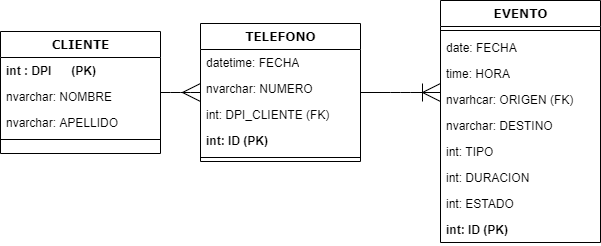

The diagram above was exported from draw.io. Its source (the exported page's mxGraphModel, read from the mxfile embedded in the PNG):
<mxGraphModel dx="782" dy="437" grid="1" gridSize="10" guides="1" tooltips="1" connect="1" arrows="1" fold="1" page="1" pageScale="1" pageWidth="1100" pageHeight="850" background="#ffffff" math="0" shadow="0">
  <root>
    <mxCell id="0" />
    <mxCell id="1" parent="0" />
    <mxCell id="78961159f06e98e8-17" value="CLIENTE" style="swimlane;html=1;fontStyle=1;align=center;verticalAlign=top;childLayout=stackLayout;horizontal=1;startSize=26;horizontalStack=0;resizeParent=1;resizeLast=0;collapsible=1;marginBottom=0;swimlaneFillColor=#ffffff;rounded=0;shadow=0;comic=0;labelBackgroundColor=none;strokeWidth=1;fillColor=none;fontFamily=Verdana;fontSize=12" parent="1" vertex="1">
      <mxGeometry x="230" y="91" width="160" height="122" as="geometry" />
    </mxCell>
    <mxCell id="78961159f06e98e8-21" value="&lt;b&gt;int : DPI&amp;nbsp; &amp;nbsp; &amp;nbsp; (PK)&lt;/b&gt;" style="text;html=1;strokeColor=none;fillColor=none;align=left;verticalAlign=top;spacingLeft=4;spacingRight=4;whiteSpace=wrap;overflow=hidden;rotatable=0;points=[[0,0.5],[1,0.5]];portConstraint=eastwest;" parent="78961159f06e98e8-17" vertex="1">
      <mxGeometry y="26" width="160" height="26" as="geometry" />
    </mxCell>
    <mxCell id="78961159f06e98e8-23" value="nvarchar: NOMBRE" style="text;html=1;strokeColor=none;fillColor=none;align=left;verticalAlign=top;spacingLeft=4;spacingRight=4;whiteSpace=wrap;overflow=hidden;rotatable=0;points=[[0,0.5],[1,0.5]];portConstraint=eastwest;" parent="78961159f06e98e8-17" vertex="1">
      <mxGeometry y="52" width="160" height="26" as="geometry" />
    </mxCell>
    <mxCell id="78961159f06e98e8-25" value="nvarchar: APELLIDO" style="text;html=1;strokeColor=none;fillColor=none;align=left;verticalAlign=top;spacingLeft=4;spacingRight=4;whiteSpace=wrap;overflow=hidden;rotatable=0;points=[[0,0.5],[1,0.5]];portConstraint=eastwest;" parent="78961159f06e98e8-17" vertex="1">
      <mxGeometry y="78" width="160" height="26" as="geometry" />
    </mxCell>
    <mxCell id="78961159f06e98e8-19" value="" style="line;html=1;strokeWidth=1;fillColor=none;align=left;verticalAlign=middle;spacingTop=-1;spacingLeft=3;spacingRight=3;rotatable=0;labelPosition=right;points=[];portConstraint=eastwest;" parent="78961159f06e98e8-17" vertex="1">
      <mxGeometry y="104" width="160" height="8" as="geometry" />
    </mxCell>
    <mxCell id="78961159f06e98e8-122" style="edgeStyle=elbowEdgeStyle;html=1;labelBackgroundColor=none;startFill=0;startSize=8;endArrow=ERoneToMany;endFill=0;endSize=16;fontFamily=Verdana;fontSize=12;elbow=vertical;" parent="1" source="78961159f06e98e8-30" target="78961159f06e98e8-43" edge="1">
      <mxGeometry relative="1" as="geometry" />
    </mxCell>
    <mxCell id="78961159f06e98e8-30" value="TELEFONO" style="swimlane;html=1;fontStyle=1;align=center;verticalAlign=top;childLayout=stackLayout;horizontal=1;startSize=26;horizontalStack=0;resizeParent=1;resizeLast=0;collapsible=1;marginBottom=0;swimlaneFillColor=#ffffff;rounded=0;shadow=0;comic=0;labelBackgroundColor=none;strokeWidth=1;fillColor=none;fontFamily=Verdana;fontSize=12" parent="1" vertex="1">
      <mxGeometry x="430" y="83" width="160" height="138" as="geometry" />
    </mxCell>
    <mxCell id="78961159f06e98e8-31" value="datetime: FECHA" style="text;html=1;strokeColor=none;fillColor=none;align=left;verticalAlign=top;spacingLeft=4;spacingRight=4;whiteSpace=wrap;overflow=hidden;rotatable=0;points=[[0,0.5],[1,0.5]];portConstraint=eastwest;" parent="78961159f06e98e8-30" vertex="1">
      <mxGeometry y="26" width="160" height="26" as="geometry" />
    </mxCell>
    <mxCell id="78961159f06e98e8-32" value="nvarchar: NUMERO" style="text;html=1;strokeColor=none;fillColor=none;align=left;verticalAlign=top;spacingLeft=4;spacingRight=4;whiteSpace=wrap;overflow=hidden;rotatable=0;points=[[0,0.5],[1,0.5]];portConstraint=eastwest;" parent="78961159f06e98e8-30" vertex="1">
      <mxGeometry y="52" width="160" height="26" as="geometry" />
    </mxCell>
    <mxCell id="78961159f06e98e8-33" value="int: DPI_CLIENTE (FK)" style="text;html=1;strokeColor=none;fillColor=none;align=left;verticalAlign=top;spacingLeft=4;spacingRight=4;whiteSpace=wrap;overflow=hidden;rotatable=0;points=[[0,0.5],[1,0.5]];portConstraint=eastwest;" parent="78961159f06e98e8-30" vertex="1">
      <mxGeometry y="78" width="160" height="26" as="geometry" />
    </mxCell>
    <mxCell id="78961159f06e98e8-34" value="&lt;b&gt;int: ID (PK)&lt;/b&gt;" style="text;html=1;strokeColor=none;fillColor=none;align=left;verticalAlign=top;spacingLeft=4;spacingRight=4;whiteSpace=wrap;overflow=hidden;rotatable=0;points=[[0,0.5],[1,0.5]];portConstraint=eastwest;" parent="78961159f06e98e8-30" vertex="1">
      <mxGeometry y="104" width="160" height="26" as="geometry" />
    </mxCell>
    <mxCell id="78961159f06e98e8-38" value="" style="line;html=1;strokeWidth=1;fillColor=none;align=left;verticalAlign=middle;spacingTop=-1;spacingLeft=3;spacingRight=3;rotatable=0;labelPosition=right;points=[];portConstraint=eastwest;" parent="78961159f06e98e8-30" vertex="1">
      <mxGeometry y="130" width="160" height="8" as="geometry" />
    </mxCell>
    <mxCell id="78961159f06e98e8-43" value="EVENTO" style="swimlane;html=1;fontStyle=1;align=center;verticalAlign=top;childLayout=stackLayout;horizontal=1;startSize=26;horizontalStack=0;resizeParent=1;resizeLast=0;collapsible=1;marginBottom=0;swimlaneFillColor=#ffffff;rounded=0;shadow=0;comic=0;labelBackgroundColor=none;strokeWidth=1;fillColor=none;fontFamily=Verdana;fontSize=12" parent="1" vertex="1">
      <mxGeometry x="670" y="60" width="160" height="242" as="geometry" />
    </mxCell>
    <mxCell id="78961159f06e98e8-51" value="" style="line;html=1;strokeWidth=1;fillColor=none;align=left;verticalAlign=middle;spacingTop=-1;spacingLeft=3;spacingRight=3;rotatable=0;labelPosition=right;points=[];portConstraint=eastwest;" parent="78961159f06e98e8-43" vertex="1">
      <mxGeometry y="26" width="160" height="8" as="geometry" />
    </mxCell>
    <mxCell id="78961159f06e98e8-52" value="date: FECHA" style="text;html=1;strokeColor=none;fillColor=none;align=left;verticalAlign=top;spacingLeft=4;spacingRight=4;whiteSpace=wrap;overflow=hidden;rotatable=0;points=[[0,0.5],[1,0.5]];portConstraint=eastwest;" parent="78961159f06e98e8-43" vertex="1">
      <mxGeometry y="34" width="160" height="26" as="geometry" />
    </mxCell>
    <mxCell id="78961159f06e98e8-53" value="time: HORA" style="text;html=1;strokeColor=none;fillColor=none;align=left;verticalAlign=top;spacingLeft=4;spacingRight=4;whiteSpace=wrap;overflow=hidden;rotatable=0;points=[[0,0.5],[1,0.5]];portConstraint=eastwest;" parent="78961159f06e98e8-43" vertex="1">
      <mxGeometry y="60" width="160" height="26" as="geometry" />
    </mxCell>
    <mxCell id="dOGUkj_JriuupLBll3sP-1" value="nvarhcar: ORIGEN (FK)" style="text;html=1;strokeColor=none;fillColor=none;align=left;verticalAlign=top;spacingLeft=4;spacingRight=4;whiteSpace=wrap;overflow=hidden;rotatable=0;points=[[0,0.5],[1,0.5]];portConstraint=eastwest;" vertex="1" parent="78961159f06e98e8-43">
      <mxGeometry y="86" width="160" height="26" as="geometry" />
    </mxCell>
    <mxCell id="dOGUkj_JriuupLBll3sP-2" value="nvarchar: DESTINO" style="text;html=1;strokeColor=none;fillColor=none;align=left;verticalAlign=top;spacingLeft=4;spacingRight=4;whiteSpace=wrap;overflow=hidden;rotatable=0;points=[[0,0.5],[1,0.5]];portConstraint=eastwest;" vertex="1" parent="78961159f06e98e8-43">
      <mxGeometry y="112" width="160" height="26" as="geometry" />
    </mxCell>
    <mxCell id="dOGUkj_JriuupLBll3sP-3" value="int: TIPO" style="text;html=1;strokeColor=none;fillColor=none;align=left;verticalAlign=top;spacingLeft=4;spacingRight=4;whiteSpace=wrap;overflow=hidden;rotatable=0;points=[[0,0.5],[1,0.5]];portConstraint=eastwest;" vertex="1" parent="78961159f06e98e8-43">
      <mxGeometry y="138" width="160" height="26" as="geometry" />
    </mxCell>
    <mxCell id="dOGUkj_JriuupLBll3sP-4" value="int: DURACION" style="text;html=1;strokeColor=none;fillColor=none;align=left;verticalAlign=top;spacingLeft=4;spacingRight=4;whiteSpace=wrap;overflow=hidden;rotatable=0;points=[[0,0.5],[1,0.5]];portConstraint=eastwest;" vertex="1" parent="78961159f06e98e8-43">
      <mxGeometry y="164" width="160" height="26" as="geometry" />
    </mxCell>
    <mxCell id="dOGUkj_JriuupLBll3sP-5" value="int: ESTADO" style="text;html=1;strokeColor=none;fillColor=none;align=left;verticalAlign=top;spacingLeft=4;spacingRight=4;whiteSpace=wrap;overflow=hidden;rotatable=0;points=[[0,0.5],[1,0.5]];portConstraint=eastwest;" vertex="1" parent="78961159f06e98e8-43">
      <mxGeometry y="190" width="160" height="26" as="geometry" />
    </mxCell>
    <mxCell id="dOGUkj_JriuupLBll3sP-6" value="&lt;b&gt;int: ID (PK)&lt;/b&gt;" style="text;html=1;strokeColor=none;fillColor=none;align=left;verticalAlign=top;spacingLeft=4;spacingRight=4;whiteSpace=wrap;overflow=hidden;rotatable=0;points=[[0,0.5],[1,0.5]];portConstraint=eastwest;" vertex="1" parent="78961159f06e98e8-43">
      <mxGeometry y="216" width="160" height="26" as="geometry" />
    </mxCell>
    <mxCell id="78961159f06e98e8-121" style="edgeStyle=elbowEdgeStyle;html=1;labelBackgroundColor=none;startFill=0;startSize=8;endArrow=ERmany;endFill=0;endSize=16;fontFamily=Verdana;fontSize=12;elbow=vertical;" parent="1" source="78961159f06e98e8-17" target="78961159f06e98e8-30" edge="1">
      <mxGeometry relative="1" as="geometry">
        <mxPoint x="250" y="259.88235294117635" as="sourcePoint" />
      </mxGeometry>
    </mxCell>
  </root>
</mxGraphModel>